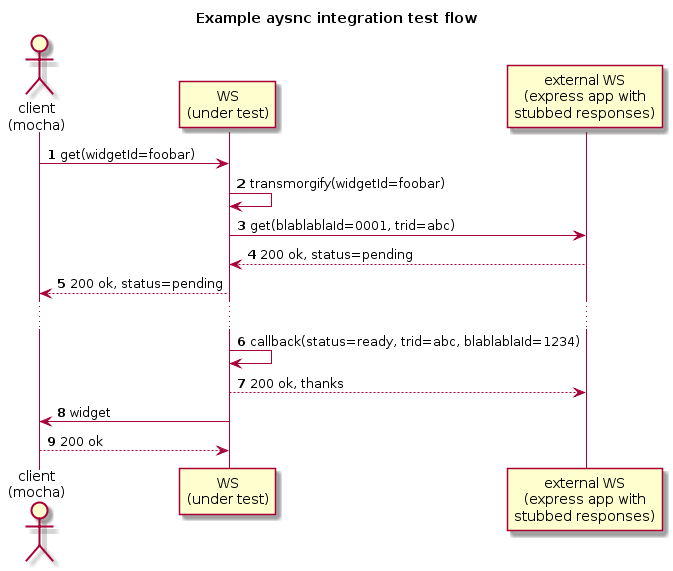

The diagram above was rendered by PlantUML. Its source (embedded in the PNG):
@startuml
title Example aysnc integration test flow
actor "client\n(mocha)" as client
participant ws as "WS\n(under test)"
participant other_ws as "external WS\n(express app with\nstubbed responses)"
autonumber
client -> ws: get(widgetId=foobar)
ws -> ws : transmorgify(widgetId=foobar)
ws -> other_ws : get(blablablaId=0001, trid=abc)
other_ws --> ws : 200 ok, status=pending
ws --> client : 200 ok, status=pending
...
ws -> ws : callback(status=ready, trid=abc, blablablaId=1234)
ws --> other_ws : 200 ok, thanks
ws -> client : widget
client --> ws : 200 ok
@enduml